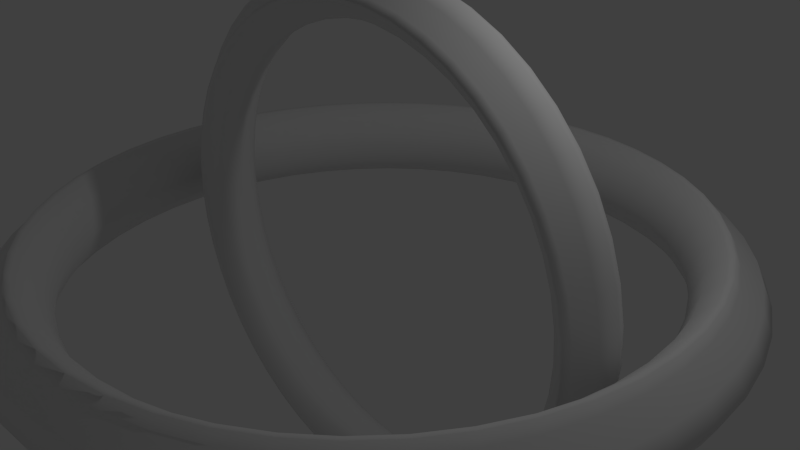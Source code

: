 # Source: ring.blend  (saved by Blender 2.76.0; exported with 4.5.12 LTS)
import bpy
from mathutils import Matrix  # noqa: F401  (used for matrix-valued properties, if any)

bpy.ops.wm.read_factory_settings(use_empty=True)
scene = bpy.context.scene
scene.name = 'Scene'

# ---- collections
col_collection_1 = bpy.data.collections.new('Collection 1'); scene.collection.children.link(col_collection_1)

# ---- materials (node trees are filled in below, after node groups)
mat_material_002 = bpy.data.materials.new('Material.002')
mat_material_002.alpha_threshold = 0.0
mat_material_002.use_transparent_shadow = False
mat_material_002.roughness = 0.5
mat_material_002.specular_intensity = 0.2579

# ---- material node trees

# ---- world
world_world = bpy.data.worlds.new('World'); scene.world = world_world
world_world.color = (0.05088, 0.05088, 0.05088)
world_world.use_sun_shadow = False
world_world.sun_shadow_jitter_overblur = 0.0
world_world.cycles.sampling_method = 'MANUAL'
world_world.cycles.sample_map_resolution = 256

# ---- cameras
cam_camera = bpy.data.cameras.new('Camera')
cam_camera.clip_end = 100.0
cam_camera.lens = 35.0
cam_camera.sensor_width = 32.0
cam_camera.sensor_height = 18.0
cam_camera.ortho_scale = 7.314
cam_camera.dof.focus_distance = 0.0
cam_camera.dof.aperture_fstop = 128.0

# ---- lights
light_lamp = bpy.data.lights.new('Lamp', 'POINT')
light_lamp.transmission_factor = 0.0
light_lamp.cutoff_distance = 30.0
light_lamp.energy = 100.0
light_lamp.shadow_buffer_clip_start = 1.001
light_lamp.shadow_soft_size = 0.1
light_lamp.shadow_maximum_resolution = 0.006
light_lamp.use_absolute_resolution = True
light_lamp.cycles.use_multiple_importance_sampling = False

# ---- meshes
me_torus_001 = bpy.data.meshes.new('Torus.001')
me_torus_001.from_pydata([(1.25, 0.0, 0.0), (1.217, 0.0, 0.125), (1.144, -2.642e-10, 0.2202), (1.125, -1.942e-09, 0.2813), (1.105, -4.073e-09, 0.2733), (1.046, -5.204e-09, 0.1669), (1.011, -5.401e-09, 3.062e-17), (1.046, -5.204e-09, -0.1669), (1.105, -4.073e-09, -0.2733), (1.125, -1.942e-09, -0.2813), (1.144, -2.642e-10, -0.2202), (1.217, 0.0, -0.125), (1.239, 0.1632, 0.0), (1.206, 0.1588, 0.125), (1.134, 0.1493, 0.2202), (1.116, 0.1469, 0.2813), (1.095, 0.1442, 0.2733), (1.037, 0.1366, 0.1669), (1.002, 0.132, 3.062e-17), (1.037, 0.1366, -0.1669), (1.095, 0.1442, -0.2733), (1.116, 0.1469, -0.2813), (1.134, 0.1493, -0.2202), (1.206, 0.1588, -0.125), (1.207, 0.3235, 0.0), (1.175, 0.3149, 0.125), (1.105, 0.2961, 0.2202), (1.087, 0.2912, 0.2813), (1.067, 0.2859, 0.2733), (1.011, 0.2708, 0.1669), (0.9765, 0.2617, 3.062e-17), (1.011, 0.2708, -0.1669), (1.067, 0.2859, -0.2733), (1.087, 0.2912, -0.2813), (1.105, 0.2961, -0.2202), (1.175, 0.3149, -0.125), (1.155, 0.4784, 0.0), (1.124, 0.4655, 0.125), (1.057, 0.4378, 0.2202), (1.039, 0.4306, 0.2813), (1.021, 0.4227, 0.2733), (0.9665, 0.4003, 0.1669), (0.934, 0.3869, 3.062e-17), (0.9665, 0.4003, -0.1669), (1.021, 0.4227, -0.2733), (1.039, 0.4306, -0.2813), (1.057, 0.4378, -0.2202), (1.124, 0.4655, -0.125), (1.083, 0.625, 0.0), (1.054, 0.6083, 0.125), (0.9909, 0.5721, 0.2202), (0.9744, 0.5626, 0.2813), (0.9566, 0.5523, 0.2733), (0.906, 0.5231, 0.1669), (0.8755, 0.5055, 3.062e-17), (0.906, 0.5231, -0.1669), (0.9566, 0.5523, -0.2733), (0.9744, 0.5626, -0.2813), (0.9909, 0.5721, -0.2202), (1.054, 0.6083, -0.125), (0.9917, 0.761, 0.0), (0.9651, 0.7406, 0.125), (0.9077, 0.6965, 0.2202), (0.8926, 0.6849, 0.2813), (0.8763, 0.6724, 0.2733), (0.83, 0.6369, 0.1669), (0.8021, 0.6154, 3.062e-17), (0.83, 0.6369, -0.1669), (0.8763, 0.6724, -0.2733), (0.8926, 0.6849, -0.2813), (0.9077, 0.6965, -0.2202), (0.9651, 0.7406, -0.125), (0.8839, 0.8839, 0.0), (0.8602, 0.8602, 0.125), (0.809, 0.809, 0.2202), (0.7956, 0.7956, 0.2813), (0.7811, 0.7811, 0.2733), (0.7397, 0.7397, 0.1669), (0.7149, 0.7149, 3.062e-17), (0.7397, 0.7397, -0.1669), (0.7811, 0.7811, -0.2733), (0.7956, 0.7956, -0.2813), (0.809, 0.809, -0.2202), (0.8602, 0.8602, -0.125), (0.761, 0.9917, 0.0), (0.7406, 0.9651, 0.125), (0.6965, 0.9077, 0.2202), (0.6849, 0.8926, 0.2813), (0.6724, 0.8763, 0.2733), (0.6369, 0.83, 0.1669), (0.6154, 0.8021, 3.062e-17), (0.6369, 0.83, -0.1669), (0.6724, 0.8763, -0.2733), (0.6849, 0.8926, -0.2813), (0.6965, 0.9077, -0.2202), (0.7406, 0.9651, -0.125), (0.625, 1.083, 0.0), (0.6083, 1.054, 0.125), (0.5721, 0.9909, 0.2202), (0.5626, 0.9744, 0.2813), (0.5523, 0.9566, 0.2733), (0.5231, 0.906, 0.1669), (0.5055, 0.8755, 3.062e-17), (0.5231, 0.906, -0.1669), (0.5523, 0.9566, -0.2733), (0.5626, 0.9744, -0.2813), (0.5721, 0.9909, -0.2202), (0.6083, 1.054, -0.125), (0.4784, 1.155, 0.0), (0.4655, 1.124, 0.125), (0.4378, 1.057, 0.2202), (0.4306, 1.039, 0.2813), (0.4227, 1.021, 0.2733), (0.4003, 0.9665, 0.1669), (0.3869, 0.934, 3.062e-17), (0.4003, 0.9665, -0.1669), (0.4227, 1.021, -0.2733), (0.4306, 1.039, -0.2813), (0.4378, 1.057, -0.2202), (0.4655, 1.124, -0.125), (0.3235, 1.207, 0.0), (0.3149, 1.175, 0.125), (0.2961, 1.105, 0.2202), (0.2912, 1.087, 0.2813), (0.2859, 1.067, 0.2733), (0.2708, 1.011, 0.1669), (0.2617, 0.9765, 3.062e-17), (0.2708, 1.011, -0.1669), (0.2859, 1.067, -0.2733), (0.2912, 1.087, -0.2813), (0.2961, 1.105, -0.2202), (0.3149, 1.175, -0.125), (0.1632, 1.239, 0.0), (0.1588, 1.206, 0.125), (0.1493, 1.134, 0.2202), (0.1469, 1.116, 0.2813), (0.1442, 1.095, 0.2733), (0.1366, 1.037, 0.1669), (0.132, 1.002, 3.062e-17), (0.1366, 1.037, -0.1669), (0.1442, 1.095, -0.2733), (0.1469, 1.116, -0.2813), (0.1493, 1.134, -0.2202), (0.1588, 1.206, -0.125), (5.96e-08, 1.25, 0.0), (1.192e-07, 1.217, 0.125), (1.22e-07, 1.144, 0.2202), (1.065e-07, 1.125, 0.2813), (1.252e-07, 1.105, 0.2733), (9.541e-08, 1.046, 0.1669), (1.369e-07, 1.011, 3.062e-17), (9.541e-08, 1.046, -0.1669), (1.252e-07, 1.105, -0.2733), (1.065e-07, 1.125, -0.2813), (1.22e-07, 1.144, -0.2202), (1.192e-07, 1.217, -0.125), (-0.1632, 1.239, 0.0), (-0.1588, 1.206, 0.125), (-0.1493, 1.134, 0.2202), (-0.1469, 1.116, 0.2813), (-0.1442, 1.095, 0.2733), (-0.1366, 1.037, 0.1669), (-0.132, 1.002, 3.062e-17), (-0.1366, 1.037, -0.1669), (-0.1442, 1.095, -0.2733), (-0.1469, 1.116, -0.2813), (-0.1493, 1.134, -0.2202), (-0.1588, 1.206, -0.125), (-0.3235, 1.207, 0.0), (-0.3149, 1.175, 0.125), (-0.2961, 1.105, 0.2202), (-0.2912, 1.087, 0.2813), (-0.2859, 1.067, 0.2733), (-0.2708, 1.011, 0.1669), (-0.2617, 0.9765, 3.062e-17), (-0.2708, 1.011, -0.1669), (-0.2859, 1.067, -0.2733), (-0.2912, 1.087, -0.2813), (-0.2961, 1.105, -0.2202), (-0.3149, 1.175, -0.125), (-0.4784, 1.155, 0.0), (-0.4655, 1.124, 0.125), (-0.4378, 1.057, 0.2202), (-0.4306, 1.039, 0.2813), (-0.4227, 1.021, 0.2733), (-0.4003, 0.9665, 0.1669), (-0.3869, 0.934, 3.062e-17), (-0.4003, 0.9665, -0.1669), (-0.4227, 1.021, -0.2733), (-0.4306, 1.039, -0.2813), (-0.4378, 1.057, -0.2202), (-0.4655, 1.124, -0.125), (-0.625, 1.083, 0.0), (-0.6083, 1.054, 0.125), (-0.5721, 0.9909, 0.2202), (-0.5626, 0.9744, 0.2813), (-0.5523, 0.9566, 0.2733), (-0.5231, 0.906, 0.1669), (-0.5055, 0.8755, 3.062e-17), (-0.5231, 0.906, -0.1669), (-0.5523, 0.9566, -0.2733), (-0.5626, 0.9744, -0.2813), (-0.5721, 0.9909, -0.2202), (-0.6083, 1.054, -0.125), (-0.761, 0.9917, 0.0), (-0.7406, 0.9651, 0.125), (-0.6965, 0.9077, 0.2202), (-0.6849, 0.8926, 0.2813), (-0.6724, 0.8763, 0.2733), (-0.6369, 0.83, 0.1669), (-0.6154, 0.8021, 3.062e-17), (-0.6369, 0.83, -0.1669), (-0.6724, 0.8763, -0.2733), (-0.6849, 0.8926, -0.2813), (-0.6965, 0.9077, -0.2202), (-0.7406, 0.9651, -0.125), (-0.8839, 0.8839, 0.0), (-0.8602, 0.8602, 0.125), (-0.809, 0.809, 0.2202), (-0.7956, 0.7956, 0.2813), (-0.7811, 0.7811, 0.2733), (-0.7397, 0.7397, 0.1669), (-0.7149, 0.7149, 3.062e-17), (-0.7397, 0.7397, -0.1669), (-0.7811, 0.7811, -0.2733), (-0.7956, 0.7956, -0.2813), (-0.809, 0.809, -0.2202), (-0.8602, 0.8602, -0.125), (-0.9917, 0.761, 0.0), (-0.9651, 0.7406, 0.125), (-0.9077, 0.6965, 0.2202), (-0.8926, 0.6849, 0.2813), (-0.8763, 0.6724, 0.2733), (-0.83, 0.6369, 0.1669), (-0.8021, 0.6154, 3.062e-17), (-0.83, 0.6369, -0.1669), (-0.8763, 0.6724, -0.2733), (-0.8926, 0.6849, -0.2813), (-0.9077, 0.6965, -0.2202), (-0.9651, 0.7406, -0.125), (-1.083, 0.625, 0.0), (-1.054, 0.6083, 0.125), (-0.9909, 0.5721, 0.2202), (-0.9744, 0.5626, 0.2813), (-0.9566, 0.5523, 0.2733), (-0.906, 0.5231, 0.1669), (-0.8755, 0.5055, 3.062e-17), (-0.906, 0.5231, -0.1669), (-0.9566, 0.5523, -0.2733), (-0.9744, 0.5626, -0.2813), (-0.9909, 0.5721, -0.2202), (-1.054, 0.6083, -0.125), (-1.155, 0.4784, 0.0), (-1.124, 0.4655, 0.125), (-1.057, 0.4378, 0.2202), (-1.039, 0.4306, 0.2813), (-1.021, 0.4227, 0.2733), (-0.9665, 0.4003, 0.1669), (-0.934, 0.3869, 3.062e-17), (-0.9665, 0.4003, -0.1669), (-1.021, 0.4227, -0.2733), (-1.039, 0.4306, -0.2813), (-1.057, 0.4378, -0.2202), (-1.124, 0.4655, -0.125), (-1.207, 0.3235, 0.0), (-1.175, 0.3149, 0.125), (-1.105, 0.2961, 0.2202), (-1.087, 0.2912, 0.2813), (-1.067, 0.2859, 0.2733), (-1.011, 0.2708, 0.1669), (-0.9765, 0.2617, 3.062e-17), (-1.011, 0.2708, -0.1669), (-1.067, 0.2859, -0.2733), (-1.087, 0.2912, -0.2813), (-1.105, 0.2961, -0.2202), (-1.175, 0.3149, -0.125), (-1.239, 0.1632, 0.0), (-1.206, 0.1588, 0.125), (-1.134, 0.1493, 0.2202), (-1.116, 0.1469, 0.2813), (-1.095, 0.1442, 0.2733), (-1.037, 0.1366, 0.1669), (-1.002, 0.132, 3.062e-17), (-1.037, 0.1366, -0.1669), (-1.095, 0.1442, -0.2733), (-1.116, 0.1469, -0.2813), (-1.134, 0.1493, -0.2202), (-1.206, 0.1588, -0.125), (-1.25, 1.093e-07, 0.0), (-1.217, 1.064e-07, 0.125), (-1.144, 9.976e-08, 0.2202), (-1.125, 9.642e-08, 0.2813), (-1.105, 9.249e-08, 0.2733), (-1.046, 8.625e-08, 0.1669), (-1.011, 8.298e-08, 3.062e-17), (-1.046, 8.625e-08, -0.1669), (-1.105, 9.249e-08, -0.2733), (-1.125, 9.642e-08, -0.2813), (-1.144, 9.976e-08, -0.2202), (-1.217, 1.064e-07, -0.125), (-1.239, -0.1632, 0.0), (-1.206, -0.1588, 0.125), (-1.134, -0.1493, 0.2202), (-1.116, -0.1469, 0.2813), (-1.095, -0.1442, 0.2733), (-1.037, -0.1366, 0.1669), (-1.002, -0.132, 3.062e-17), (-1.037, -0.1366, -0.1669), (-1.095, -0.1442, -0.2733), (-1.116, -0.1469, -0.2813), (-1.134, -0.1493, -0.2202), (-1.206, -0.1588, -0.125), (-1.207, -0.3235, 0.0), (-1.175, -0.3149, 0.125), (-1.105, -0.2961, 0.2202), (-1.087, -0.2912, 0.2813), (-1.067, -0.2859, 0.2733), (-1.011, -0.2708, 0.1669), (-0.9765, -0.2617, 3.062e-17), (-1.011, -0.2708, -0.1669), (-1.067, -0.2859, -0.2733), (-1.087, -0.2912, -0.2813), (-1.105, -0.2961, -0.2202), (-1.175, -0.3149, -0.125), (-1.155, -0.4784, 0.0), (-1.124, -0.4655, 0.125), (-1.057, -0.4378, 0.2202), (-1.039, -0.4306, 0.2813), (-1.021, -0.4227, 0.2733), (-0.9665, -0.4003, 0.1669), (-0.934, -0.3869, 3.062e-17), (-0.9665, -0.4003, -0.1669), (-1.021, -0.4227, -0.2733), (-1.039, -0.4306, -0.2813), (-1.057, -0.4378, -0.2202), (-1.124, -0.4655, -0.125), (-1.083, -0.625, 0.0), (-1.054, -0.6083, 0.125), (-0.9909, -0.5721, 0.2202), (-0.9744, -0.5626, 0.2813), (-0.9566, -0.5523, 0.2733), (-0.906, -0.5231, 0.1669), (-0.8755, -0.5055, 3.062e-17), (-0.906, -0.5231, -0.1669), (-0.9566, -0.5523, -0.2733), (-0.9744, -0.5626, -0.2813), (-0.9909, -0.5721, -0.2202), (-1.054, -0.6083, -0.125), (-0.9917, -0.761, 0.0), (-0.9651, -0.7406, 0.125), (-0.9077, -0.6965, 0.2202), (-0.8926, -0.6849, 0.2813), (-0.8763, -0.6724, 0.2733), (-0.83, -0.6369, 0.1669), (-0.8021, -0.6154, 3.062e-17), (-0.83, -0.6369, -0.1669), (-0.8763, -0.6724, -0.2733), (-0.8926, -0.6849, -0.2813), (-0.9077, -0.6965, -0.2202), (-0.9651, -0.7406, -0.125), (-0.8839, -0.8839, 0.0), (-0.8602, -0.8602, 0.125), (-0.809, -0.809, 0.2202), (-0.7956, -0.7956, 0.2813), (-0.7811, -0.7811, 0.2733), (-0.7397, -0.7397, 0.1669), (-0.7149, -0.7149, 3.062e-17), (-0.7397, -0.7397, -0.1669), (-0.7811, -0.7811, -0.2733), (-0.7956, -0.7956, -0.2813), (-0.809, -0.809, -0.2202), (-0.8602, -0.8602, -0.125), (-0.761, -0.9917, 0.0), (-0.7406, -0.9651, 0.125), (-0.6965, -0.9077, 0.2202), (-0.6849, -0.8926, 0.2813), (-0.6724, -0.8763, 0.2733), (-0.6369, -0.83, 0.1669), (-0.6154, -0.8021, 3.062e-17), (-0.6369, -0.83, -0.1669), (-0.6724, -0.8763, -0.2733), (-0.6849, -0.8926, -0.2813), (-0.6965, -0.9077, -0.2202), (-0.7406, -0.9651, -0.125), (-0.625, -1.083, 0.0), (-0.6083, -1.054, 0.125), (-0.5721, -0.9909, 0.2202), (-0.5626, -0.9744, 0.2813), (-0.5523, -0.9566, 0.2733), (-0.5231, -0.906, 0.1669), (-0.5055, -0.8755, 3.062e-17), (-0.5231, -0.906, -0.1669), (-0.5523, -0.9566, -0.2733), (-0.5626, -0.9744, -0.2813), (-0.5721, -0.9909, -0.2202), (-0.6083, -1.054, -0.125), (-0.4784, -1.155, 0.0), (-0.4655, -1.124, 0.125), (-0.4378, -1.057, 0.2202), (-0.4306, -1.039, 0.2813), (-0.4227, -1.021, 0.2733), (-0.4003, -0.9665, 0.1669), (-0.3869, -0.934, 3.062e-17), (-0.4003, -0.9665, -0.1669), (-0.4227, -1.021, -0.2733), (-0.4306, -1.039, -0.2813), (-0.4378, -1.057, -0.2202), (-0.4655, -1.124, -0.125), (-0.3235, -1.207, 0.0), (-0.3149, -1.175, 0.125), (-0.2961, -1.105, 0.2202), (-0.2912, -1.087, 0.2813), (-0.2859, -1.067, 0.2733), (-0.2708, -1.011, 0.1669), (-0.2617, -0.9765, 3.062e-17), (-0.2708, -1.011, -0.1669), (-0.2859, -1.067, -0.2733), (-0.2912, -1.087, -0.2813), (-0.2961, -1.105, -0.2202), (-0.3149, -1.175, -0.125), (-0.1632, -1.239, 0.0), (-0.1588, -1.206, 0.125), (-0.1493, -1.134, 0.2202), (-0.1469, -1.116, 0.2813), (-0.1442, -1.095, 0.2733), (-0.1366, -1.037, 0.1669), (-0.132, -1.002, 3.062e-17), (-0.1366, -1.037, -0.1669), (-0.1442, -1.095, -0.2733), (-0.1469, -1.116, -0.2813), (-0.1493, -1.134, -0.2202), (-0.1588, -1.206, -0.125), (5.96e-08, -1.25, 0.0), (1.192e-07, -1.217, 0.125), (1.22e-07, -1.144, 0.2202), (1.065e-07, -1.125, 0.2813), (1.252e-07, -1.105, 0.2733), (9.541e-08, -1.046, 0.1669), (1.369e-07, -1.011, 3.062e-17), (9.541e-08, -1.046, -0.1669), (1.252e-07, -1.105, -0.2733), (1.065e-07, -1.125, -0.2813), (1.22e-07, -1.144, -0.2202), (1.192e-07, -1.217, -0.125), (0.1632, -1.239, 0.0), (0.1588, -1.206, 0.125), (0.1493, -1.134, 0.2202), (0.1469, -1.116, 0.2813), (0.1442, -1.095, 0.2733), (0.1366, -1.037, 0.1669), (0.132, -1.002, 3.062e-17), (0.1366, -1.037, -0.1669), (0.1442, -1.095, -0.2733), (0.1469, -1.116, -0.2813), (0.1493, -1.134, -0.2202), (0.1588, -1.206, -0.125), (0.3235, -1.207, 0.0), (0.3149, -1.175, 0.125), (0.2961, -1.105, 0.2202), (0.2912, -1.087, 0.2813), (0.2859, -1.067, 0.2733), (0.2708, -1.011, 0.1669), (0.2617, -0.9765, 3.062e-17), (0.2708, -1.011, -0.1669), (0.2859, -1.067, -0.2733), (0.2912, -1.087, -0.2813), (0.2961, -1.105, -0.2202), (0.3149, -1.175, -0.125), (0.4784, -1.155, 0.0), (0.4655, -1.124, 0.125), (0.4378, -1.057, 0.2202), (0.4306, -1.039, 0.2813), (0.4227, -1.021, 0.2733), (0.4003, -0.9665, 0.1669), (0.3869, -0.934, 3.062e-17), (0.4003, -0.9665, -0.1669), (0.4227, -1.021, -0.2733), (0.4306, -1.039, -0.2813), (0.4378, -1.057, -0.2202), (0.4655, -1.124, -0.125), (0.625, -1.083, 0.0), (0.6083, -1.054, 0.125), (0.5721, -0.9909, 0.2202), (0.5626, -0.9744, 0.2813), (0.5523, -0.9566, 0.2733), (0.5231, -0.906, 0.1669), (0.5055, -0.8755, 3.062e-17), (0.5231, -0.906, -0.1669), (0.5523, -0.9566, -0.2733), (0.5626, -0.9744, -0.2813), (0.5721, -0.9909, -0.2202), (0.6083, -1.054, -0.125), (0.761, -0.9917, 0.0), (0.7406, -0.9651, 0.125), (0.6965, -0.9077, 0.2202), (0.6849, -0.8926, 0.2813), (0.6724, -0.8763, 0.2733), (0.6369, -0.83, 0.1669), (0.6154, -0.8021, 3.062e-17), (0.6369, -0.83, -0.1669), (0.6724, -0.8763, -0.2733), (0.6849, -0.8926, -0.2813), (0.6965, -0.9077, -0.2202), (0.7406, -0.9651, -0.125), (0.8839, -0.8839, 0.0), (0.8602, -0.8602, 0.125), (0.809, -0.809, 0.2202), (0.7956, -0.7956, 0.2813), (0.7811, -0.7811, 0.2733), (0.7397, -0.7397, 0.1669), (0.7149, -0.7149, 3.062e-17), (0.7397, -0.7397, -0.1669), (0.7811, -0.7811, -0.2733), (0.7956, -0.7956, -0.2813), (0.809, -0.809, -0.2202), (0.8602, -0.8602, -0.125), (0.9917, -0.761, 0.0), (0.9651, -0.7406, 0.125), (0.9077, -0.6965, 0.2202), (0.8926, -0.6849, 0.2813), (0.8763, -0.6724, 0.2733), (0.83, -0.6369, 0.1669), (0.8021, -0.6154, 3.062e-17), (0.83, -0.6369, -0.1669), (0.8763, -0.6724, -0.2733), (0.8926, -0.6849, -0.2813), (0.9077, -0.6965, -0.2202), (0.9651, -0.7406, -0.125), (1.083, -0.625, 0.0), (1.054, -0.6083, 0.125), (0.9909, -0.5721, 0.2202), (0.9744, -0.5626, 0.2813), (0.9566, -0.5523, 0.2733), (0.906, -0.5231, 0.1669), (0.8755, -0.5055, 3.062e-17), (0.906, -0.5231, -0.1669), (0.9566, -0.5523, -0.2733), (0.9744, -0.5626, -0.2813), (0.9909, -0.5721, -0.2202), (1.054, -0.6083, -0.125), (1.155, -0.4784, 0.0), (1.124, -0.4655, 0.125), (1.057, -0.4378, 0.2202), (1.039, -0.4306, 0.2813), (1.021, -0.4227, 0.2733), (0.9665, -0.4003, 0.1669), (0.934, -0.3869, 3.062e-17), (0.9665, -0.4003, -0.1669), (1.021, -0.4227, -0.2733), (1.039, -0.4306, -0.2813), (1.057, -0.4378, -0.2202), (1.124, -0.4655, -0.125), (1.207, -0.3235, 0.0), (1.175, -0.3149, 0.125), (1.105, -0.2961, 0.2202), (1.087, -0.2912, 0.2813), (1.067, -0.2859, 0.2733), (1.011, -0.2708, 0.1669), (0.9765, -0.2617, 3.062e-17), (1.011, -0.2708, -0.1669), (1.067, -0.2859, -0.2733), (1.087, -0.2912, -0.2813), (1.105, -0.2961, -0.2202), (1.175, -0.3149, -0.125), (1.239, -0.1632, 0.0), (1.206, -0.1588, 0.125), (1.134, -0.1493, 0.2202), (1.116, -0.1469, 0.2813), (1.095, -0.1442, 0.2733), (1.037, -0.1366, 0.1669), (1.002, -0.132, 3.062e-17), (1.037, -0.1366, -0.1669), (1.095, -0.1442, -0.2733), (1.116, -0.1469, -0.2813), (1.134, -0.1493, -0.2202), (1.206, -0.1588, -0.125)], [], [(0, 12, 13, 1), (1, 13, 14, 2), (2, 14, 15, 3), (3, 15, 16, 4), (4, 16, 17, 5), (5, 17, 18, 6), (6, 18, 19, 7), (7, 19, 20, 8), (8, 20, 21, 9), (9, 21, 22, 10), (10, 22, 23, 11), (0, 11, 23, 12), (12, 24, 25, 13), (13, 25, 26, 14), (14, 26, 27, 15), (15, 27, 28, 16), (16, 28, 29, 17), (17, 29, 30, 18), (18, 30, 31, 19), (19, 31, 32, 20), (20, 32, 33, 21), (21, 33, 34, 22), (22, 34, 35, 23), (23, 35, 24, 12), (24, 36, 37, 25), (25, 37, 38, 26), (26, 38, 39, 27), (27, 39, 40, 28), (28, 40, 41, 29), (29, 41, 42, 30), (30, 42, 43, 31), (31, 43, 44, 32), (32, 44, 45, 33), (33, 45, 46, 34), (34, 46, 47, 35), (35, 47, 36, 24), (36, 48, 49, 37), (37, 49, 50, 38), (38, 50, 51, 39), (39, 51, 52, 40), (40, 52, 53, 41), (41, 53, 54, 42), (42, 54, 55, 43), (43, 55, 56, 44), (44, 56, 57, 45), (45, 57, 58, 46), (46, 58, 59, 47), (47, 59, 48, 36), (48, 60, 61, 49), (49, 61, 62, 50), (50, 62, 63, 51), (51, 63, 64, 52), (52, 64, 65, 53), (53, 65, 66, 54), (54, 66, 67, 55), (55, 67, 68, 56), (56, 68, 69, 57), (57, 69, 70, 58), (58, 70, 71, 59), (59, 71, 60, 48), (60, 72, 73, 61), (61, 73, 74, 62), (62, 74, 75, 63), (63, 75, 76, 64), (64, 76, 77, 65), (65, 77, 78, 66), (66, 78, 79, 67), (67, 79, 80, 68), (68, 80, 81, 69), (69, 81, 82, 70), (70, 82, 83, 71), (71, 83, 72, 60), (72, 84, 85, 73), (73, 85, 86, 74), (74, 86, 87, 75), (75, 87, 88, 76), (76, 88, 89, 77), (77, 89, 90, 78), (78, 90, 91, 79), (79, 91, 92, 80), (80, 92, 93, 81), (81, 93, 94, 82), (82, 94, 95, 83), (83, 95, 84, 72), (84, 96, 97, 85), (85, 97, 98, 86), (86, 98, 99, 87), (87, 99, 100, 88), (88, 100, 101, 89), (89, 101, 102, 90), (90, 102, 103, 91), (91, 103, 104, 92), (92, 104, 105, 93), (93, 105, 106, 94), (94, 106, 107, 95), (95, 107, 96, 84), (96, 108, 109, 97), (97, 109, 110, 98), (98, 110, 111, 99), (99, 111, 112, 100), (100, 112, 113, 101), (101, 113, 114, 102), (102, 114, 115, 103), (103, 115, 116, 104), (104, 116, 117, 105), (105, 117, 118, 106), (106, 118, 119, 107), (107, 119, 108, 96), (108, 120, 121, 109), (109, 121, 122, 110), (110, 122, 123, 111), (111, 123, 124, 112), (112, 124, 125, 113), (113, 125, 126, 114), (114, 126, 127, 115), (115, 127, 128, 116), (116, 128, 129, 117), (117, 129, 130, 118), (118, 130, 131, 119), (119, 131, 120, 108), (120, 132, 133, 121), (121, 133, 134, 122), (122, 134, 135, 123), (123, 135, 136, 124), (124, 136, 137, 125), (125, 137, 138, 126), (126, 138, 139, 127), (127, 139, 140, 128), (128, 140, 141, 129), (129, 141, 142, 130), (130, 142, 143, 131), (131, 143, 132, 120), (132, 144, 145, 133), (133, 145, 146, 134), (134, 146, 147, 135), (135, 147, 148, 136), (136, 148, 149, 137), (137, 149, 150, 138), (138, 150, 151, 139), (139, 151, 152, 140), (140, 152, 153, 141), (141, 153, 154, 142), (142, 154, 155, 143), (143, 155, 144, 132), (144, 156, 157, 145), (145, 157, 158, 146), (146, 158, 159, 147), (147, 159, 160, 148), (148, 160, 161, 149), (149, 161, 162, 150), (150, 162, 163, 151), (151, 163, 164, 152), (152, 164, 165, 153), (153, 165, 166, 154), (154, 166, 167, 155), (155, 167, 156, 144), (156, 168, 169, 157), (157, 169, 170, 158), (158, 170, 171, 159), (159, 171, 172, 160), (160, 172, 173, 161), (161, 173, 174, 162), (162, 174, 175, 163), (163, 175, 176, 164), (164, 176, 177, 165), (165, 177, 178, 166), (166, 178, 179, 167), (167, 179, 168, 156), (168, 180, 181, 169), (169, 181, 182, 170), (170, 182, 183, 171), (171, 183, 184, 172), (172, 184, 185, 173), (173, 185, 186, 174), (174, 186, 187, 175), (175, 187, 188, 176), (176, 188, 189, 177), (177, 189, 190, 178), (178, 190, 191, 179), (179, 191, 180, 168), (180, 192, 193, 181), (181, 193, 194, 182), (182, 194, 195, 183), (183, 195, 196, 184), (184, 196, 197, 185), (185, 197, 198, 186), (186, 198, 199, 187), (187, 199, 200, 188), (188, 200, 201, 189), (189, 201, 202, 190), (190, 202, 203, 191), (191, 203, 192, 180), (192, 204, 205, 193), (193, 205, 206, 194), (194, 206, 207, 195), (195, 207, 208, 196), (196, 208, 209, 197), (197, 209, 210, 198), (198, 210, 211, 199), (199, 211, 212, 200), (200, 212, 213, 201), (201, 213, 214, 202), (202, 214, 215, 203), (203, 215, 204, 192), (204, 216, 217, 205), (205, 217, 218, 206), (206, 218, 219, 207), (207, 219, 220, 208), (208, 220, 221, 209), (209, 221, 222, 210), (210, 222, 223, 211), (211, 223, 224, 212), (212, 224, 225, 213), (213, 225, 226, 214), (214, 226, 227, 215), (215, 227, 216, 204), (216, 228, 229, 217), (217, 229, 230, 218), (218, 230, 231, 219), (219, 231, 232, 220), (220, 232, 233, 221), (221, 233, 234, 222), (222, 234, 235, 223), (223, 235, 236, 224), (224, 236, 237, 225), (225, 237, 238, 226), (226, 238, 239, 227), (227, 239, 228, 216), (228, 240, 241, 229), (229, 241, 242, 230), (230, 242, 243, 231), (231, 243, 244, 232), (232, 244, 245, 233), (233, 245, 246, 234), (234, 246, 247, 235), (235, 247, 248, 236), (236, 248, 249, 237), (237, 249, 250, 238), (238, 250, 251, 239), (239, 251, 240, 228), (240, 252, 253, 241), (241, 253, 254, 242), (242, 254, 255, 243), (243, 255, 256, 244), (244, 256, 257, 245), (245, 257, 258, 246), (246, 258, 259, 247), (247, 259, 260, 248), (248, 260, 261, 249), (249, 261, 262, 250), (250, 262, 263, 251), (251, 263, 252, 240), (252, 264, 265, 253), (253, 265, 266, 254), (254, 266, 267, 255), (255, 267, 268, 256), (256, 268, 269, 257), (257, 269, 270, 258), (258, 270, 271, 259), (259, 271, 272, 260), (260, 272, 273, 261), (261, 273, 274, 262), (262, 274, 275, 263), (263, 275, 264, 252), (264, 276, 277, 265), (265, 277, 278, 266), (266, 278, 279, 267), (267, 279, 280, 268), (268, 280, 281, 269), (269, 281, 282, 270), (270, 282, 283, 271), (271, 283, 284, 272), (272, 284, 285, 273), (273, 285, 286, 274), (274, 286, 287, 275), (275, 287, 276, 264), (276, 288, 289, 277), (277, 289, 290, 278), (278, 290, 291, 279), (279, 291, 292, 280), (280, 292, 293, 281), (281, 293, 294, 282), (282, 294, 295, 283), (283, 295, 296, 284), (284, 296, 297, 285), (285, 297, 298, 286), (286, 298, 299, 287), (287, 299, 288, 276), (288, 300, 301, 289), (289, 301, 302, 290), (290, 302, 303, 291), (291, 303, 304, 292), (292, 304, 305, 293), (293, 305, 306, 294), (294, 306, 307, 295), (295, 307, 308, 296), (296, 308, 309, 297), (297, 309, 310, 298), (298, 310, 311, 299), (299, 311, 300, 288), (300, 312, 313, 301), (301, 313, 314, 302), (302, 314, 315, 303), (303, 315, 316, 304), (304, 316, 317, 305), (305, 317, 318, 306), (306, 318, 319, 307), (307, 319, 320, 308), (308, 320, 321, 309), (309, 321, 322, 310), (310, 322, 323, 311), (311, 323, 312, 300), (312, 324, 325, 313), (313, 325, 326, 314), (314, 326, 327, 315), (315, 327, 328, 316), (316, 328, 329, 317), (317, 329, 330, 318), (318, 330, 331, 319), (319, 331, 332, 320), (320, 332, 333, 321), (321, 333, 334, 322), (322, 334, 335, 323), (323, 335, 324, 312), (324, 336, 337, 325), (325, 337, 338, 326), (326, 338, 339, 327), (327, 339, 340, 328), (328, 340, 341, 329), (329, 341, 342, 330), (330, 342, 343, 331), (331, 343, 344, 332), (332, 344, 345, 333), (333, 345, 346, 334), (334, 346, 347, 335), (335, 347, 336, 324), (336, 348, 349, 337), (337, 349, 350, 338), (338, 350, 351, 339), (339, 351, 352, 340), (340, 352, 353, 341), (341, 353, 354, 342), (342, 354, 355, 343), (343, 355, 356, 344), (344, 356, 357, 345), (345, 357, 358, 346), (346, 358, 359, 347), (347, 359, 348, 336), (348, 360, 361, 349), (349, 361, 362, 350), (350, 362, 363, 351), (351, 363, 364, 352), (352, 364, 365, 353), (353, 365, 366, 354), (354, 366, 367, 355), (355, 367, 368, 356), (356, 368, 369, 357), (357, 369, 370, 358), (358, 370, 371, 359), (359, 371, 360, 348), (360, 372, 373, 361), (361, 373, 374, 362), (362, 374, 375, 363), (363, 375, 376, 364), (364, 376, 377, 365), (365, 377, 378, 366), (366, 378, 379, 367), (367, 379, 380, 368), (368, 380, 381, 369), (369, 381, 382, 370), (370, 382, 383, 371), (371, 383, 372, 360), (372, 384, 385, 373), (373, 385, 386, 374), (374, 386, 387, 375), (375, 387, 388, 376), (376, 388, 389, 377), (377, 389, 390, 378), (378, 390, 391, 379), (379, 391, 392, 380), (380, 392, 393, 381), (381, 393, 394, 382), (382, 394, 395, 383), (383, 395, 384, 372), (384, 396, 397, 385), (385, 397, 398, 386), (386, 398, 399, 387), (387, 399, 400, 388), (388, 400, 401, 389), (389, 401, 402, 390), (390, 402, 403, 391), (391, 403, 404, 392), (392, 404, 405, 393), (393, 405, 406, 394), (394, 406, 407, 395), (395, 407, 396, 384), (396, 408, 409, 397), (397, 409, 410, 398), (398, 410, 411, 399), (399, 411, 412, 400), (400, 412, 413, 401), (401, 413, 414, 402), (402, 414, 415, 403), (403, 415, 416, 404), (404, 416, 417, 405), (405, 417, 418, 406), (406, 418, 419, 407), (407, 419, 408, 396), (408, 420, 421, 409), (409, 421, 422, 410), (410, 422, 423, 411), (411, 423, 424, 412), (412, 424, 425, 413), (413, 425, 426, 414), (414, 426, 427, 415), (415, 427, 428, 416), (416, 428, 429, 417), (417, 429, 430, 418), (418, 430, 431, 419), (419, 431, 420, 408), (420, 432, 433, 421), (421, 433, 434, 422), (422, 434, 435, 423), (423, 435, 436, 424), (424, 436, 437, 425), (425, 437, 438, 426), (426, 438, 439, 427), (427, 439, 440, 428), (428, 440, 441, 429), (429, 441, 442, 430), (430, 442, 443, 431), (431, 443, 432, 420), (432, 444, 445, 433), (433, 445, 446, 434), (434, 446, 447, 435), (435, 447, 448, 436), (436, 448, 449, 437), (437, 449, 450, 438), (438, 450, 451, 439), (439, 451, 452, 440), (440, 452, 453, 441), (441, 453, 454, 442), (442, 454, 455, 443), (443, 455, 444, 432), (444, 456, 457, 445), (445, 457, 458, 446), (446, 458, 459, 447), (447, 459, 460, 448), (448, 460, 461, 449), (449, 461, 462, 450), (450, 462, 463, 451), (451, 463, 464, 452), (452, 464, 465, 453), (453, 465, 466, 454), (454, 466, 467, 455), (455, 467, 456, 444), (456, 468, 469, 457), (457, 469, 470, 458), (458, 470, 471, 459), (459, 471, 472, 460), (460, 472, 473, 461), (461, 473, 474, 462), (462, 474, 475, 463), (463, 475, 476, 464), (464, 476, 477, 465), (465, 477, 478, 466), (466, 478, 479, 467), (467, 479, 468, 456), (468, 480, 481, 469), (469, 481, 482, 470), (470, 482, 483, 471), (471, 483, 484, 472), (472, 484, 485, 473), (473, 485, 486, 474), (474, 486, 487, 475), (475, 487, 488, 476), (476, 488, 489, 477), (477, 489, 490, 478), (478, 490, 491, 479), (479, 491, 480, 468), (480, 492, 493, 481), (481, 493, 494, 482), (482, 494, 495, 483), (483, 495, 496, 484), (484, 496, 497, 485), (485, 497, 498, 486), (486, 498, 499, 487), (487, 499, 500, 488), (488, 500, 501, 489), (489, 501, 502, 490), (490, 502, 503, 491), (491, 503, 492, 480), (492, 504, 505, 493), (493, 505, 506, 494), (494, 506, 507, 495), (495, 507, 508, 496), (496, 508, 509, 497), (497, 509, 510, 498), (498, 510, 511, 499), (499, 511, 512, 500), (500, 512, 513, 501), (501, 513, 514, 502), (502, 514, 515, 503), (503, 515, 504, 492), (504, 516, 517, 505), (505, 517, 518, 506), (506, 518, 519, 507), (507, 519, 520, 508), (508, 520, 521, 509), (509, 521, 522, 510), (510, 522, 523, 511), (511, 523, 524, 512), (512, 524, 525, 513), (513, 525, 526, 514), (514, 526, 527, 515), (515, 527, 516, 504), (516, 528, 529, 517), (517, 529, 530, 518), (518, 530, 531, 519), (519, 531, 532, 520), (520, 532, 533, 521), (521, 533, 534, 522), (522, 534, 535, 523), (523, 535, 536, 524), (524, 536, 537, 525), (525, 537, 538, 526), (526, 538, 539, 527), (527, 539, 528, 516), (528, 540, 541, 529), (529, 541, 542, 530), (530, 542, 543, 531), (531, 543, 544, 532), (532, 544, 545, 533), (533, 545, 546, 534), (534, 546, 547, 535), (535, 547, 548, 536), (536, 548, 549, 537), (537, 549, 550, 538), (538, 550, 551, 539), (539, 551, 540, 528), (540, 552, 553, 541), (541, 553, 554, 542), (542, 554, 555, 543), (543, 555, 556, 544), (544, 556, 557, 545), (545, 557, 558, 546), (546, 558, 559, 547), (547, 559, 560, 548), (548, 560, 561, 549), (549, 561, 562, 550), (550, 562, 563, 551), (551, 563, 552, 540), (552, 564, 565, 553), (553, 565, 566, 554), (554, 566, 567, 555), (555, 567, 568, 556), (556, 568, 569, 557), (557, 569, 570, 558), (558, 570, 571, 559), (559, 571, 572, 560), (560, 572, 573, 561), (561, 573, 574, 562), (562, 574, 575, 563), (563, 575, 564, 552), (564, 0, 1, 565), (565, 1, 2, 566), (566, 2, 3, 567), (567, 3, 4, 568), (568, 4, 5, 569), (569, 5, 6, 570), (570, 6, 7, 571), (571, 7, 8, 572), (572, 8, 9, 573), (573, 9, 10, 574), (574, 10, 11, 575), (575, 11, 0, 564)])
me_torus_001.polygons.foreach_set('use_smooth', [True] * 576)
me_torus_001.materials.append(mat_material_002)
me_torus_001.use_remesh_preserve_volume = False
me_torus_001.use_remesh_preserve_attributes = False
me_torus_001.use_mirror_vertex_groups = False
me_torus_001.update()
me_torus = bpy.data.meshes.new('Torus')
me_torus.from_pydata([(1.25, 0.0, 0.0), (1.217, 0.0, 0.125), (1.144, -2.642e-10, 0.2202), (1.125, -1.942e-09, 0.2813), (1.105, -4.073e-09, 0.2733), (1.046, -5.204e-09, 0.1669), (1.011, -5.401e-09, 3.062e-17), (1.046, -5.204e-09, -0.1669), (1.105, -4.073e-09, -0.2733), (1.125, -1.942e-09, -0.2813), (1.144, -2.642e-10, -0.2202), (1.217, 0.0, -0.125), (1.239, 0.1632, 0.0), (1.206, 0.1588, 0.125), (1.134, 0.1493, 0.2202), (1.116, 0.1469, 0.2813), (1.095, 0.1442, 0.2733), (1.037, 0.1366, 0.1669), (1.002, 0.132, 3.062e-17), (1.037, 0.1366, -0.1669), (1.095, 0.1442, -0.2733), (1.116, 0.1469, -0.2813), (1.134, 0.1493, -0.2202), (1.206, 0.1588, -0.125), (1.207, 0.3235, 0.0), (1.175, 0.3149, 0.125), (1.105, 0.2961, 0.2202), (1.087, 0.2912, 0.2813), (1.067, 0.2859, 0.2733), (1.011, 0.2708, 0.1669), (0.9765, 0.2617, 3.062e-17), (1.011, 0.2708, -0.1669), (1.067, 0.2859, -0.2733), (1.087, 0.2912, -0.2813), (1.105, 0.2961, -0.2202), (1.175, 0.3149, -0.125), (1.155, 0.4784, 0.0), (1.124, 0.4655, 0.125), (1.057, 0.4378, 0.2202), (1.039, 0.4306, 0.2813), (1.021, 0.4227, 0.2733), (0.9665, 0.4003, 0.1669), (0.934, 0.3869, 3.062e-17), (0.9665, 0.4003, -0.1669), (1.021, 0.4227, -0.2733), (1.039, 0.4306, -0.2813), (1.057, 0.4378, -0.2202), (1.124, 0.4655, -0.125), (1.083, 0.625, 0.0), (1.054, 0.6083, 0.125), (0.9909, 0.5721, 0.2202), (0.9744, 0.5626, 0.2813), (0.9566, 0.5523, 0.2733), (0.906, 0.5231, 0.1669), (0.8755, 0.5055, 3.062e-17), (0.906, 0.5231, -0.1669), (0.9566, 0.5523, -0.2733), (0.9744, 0.5626, -0.2813), (0.9909, 0.5721, -0.2202), (1.054, 0.6083, -0.125), (0.9917, 0.761, 0.0), (0.9651, 0.7406, 0.125), (0.9077, 0.6965, 0.2202), (0.8926, 0.6849, 0.2813), (0.8763, 0.6724, 0.2733), (0.83, 0.6369, 0.1669), (0.8021, 0.6154, 3.062e-17), (0.83, 0.6369, -0.1669), (0.8763, 0.6724, -0.2733), (0.8926, 0.6849, -0.2813), (0.9077, 0.6965, -0.2202), (0.9651, 0.7406, -0.125), (0.8839, 0.8839, 0.0), (0.8602, 0.8602, 0.125), (0.809, 0.809, 0.2202), (0.7956, 0.7956, 0.2813), (0.7811, 0.7811, 0.2733), (0.7397, 0.7397, 0.1669), (0.7149, 0.7149, 3.062e-17), (0.7397, 0.7397, -0.1669), (0.7811, 0.7811, -0.2733), (0.7956, 0.7956, -0.2813), (0.809, 0.809, -0.2202), (0.8602, 0.8602, -0.125), (0.761, 0.9917, 0.0), (0.7406, 0.9651, 0.125), (0.6965, 0.9077, 0.2202), (0.6849, 0.8926, 0.2813), (0.6724, 0.8763, 0.2733), (0.6369, 0.83, 0.1669), (0.6154, 0.8021, 3.062e-17), (0.6369, 0.83, -0.1669), (0.6724, 0.8763, -0.2733), (0.6849, 0.8926, -0.2813), (0.6965, 0.9077, -0.2202), (0.7406, 0.9651, -0.125), (0.625, 1.083, 0.0), (0.6083, 1.054, 0.125), (0.5721, 0.9909, 0.2202), (0.5626, 0.9744, 0.2813), (0.5523, 0.9566, 0.2733), (0.5231, 0.906, 0.1669), (0.5055, 0.8755, 3.062e-17), (0.5231, 0.906, -0.1669), (0.5523, 0.9566, -0.2733), (0.5626, 0.9744, -0.2813), (0.5721, 0.9909, -0.2202), (0.6083, 1.054, -0.125), (0.4784, 1.155, 0.0), (0.4655, 1.124, 0.125), (0.4378, 1.057, 0.2202), (0.4306, 1.039, 0.2813), (0.4227, 1.021, 0.2733), (0.4003, 0.9665, 0.1669), (0.3869, 0.934, 3.062e-17), (0.4003, 0.9665, -0.1669), (0.4227, 1.021, -0.2733), (0.4306, 1.039, -0.2813), (0.4378, 1.057, -0.2202), (0.4655, 1.124, -0.125), (0.3235, 1.207, 0.0), (0.3149, 1.175, 0.125), (0.2961, 1.105, 0.2202), (0.2912, 1.087, 0.2813), (0.2859, 1.067, 0.2733), (0.2708, 1.011, 0.1669), (0.2617, 0.9765, 3.062e-17), (0.2708, 1.011, -0.1669), (0.2859, 1.067, -0.2733), (0.2912, 1.087, -0.2813), (0.2961, 1.105, -0.2202), (0.3149, 1.175, -0.125), (0.1632, 1.239, 0.0), (0.1588, 1.206, 0.125), (0.1493, 1.134, 0.2202), (0.1469, 1.116, 0.2813), (0.1442, 1.095, 0.2733), (0.1366, 1.037, 0.1669), (0.132, 1.002, 3.062e-17), (0.1366, 1.037, -0.1669), (0.1442, 1.095, -0.2733), (0.1469, 1.116, -0.2813), (0.1493, 1.134, -0.2202), (0.1588, 1.206, -0.125), (5.96e-08, 1.25, 0.0), (1.192e-07, 1.217, 0.125), (1.22e-07, 1.144, 0.2202), (1.065e-07, 1.125, 0.2813), (1.252e-07, 1.105, 0.2733), (9.541e-08, 1.046, 0.1669), (1.369e-07, 1.011, 3.062e-17), (9.541e-08, 1.046, -0.1669), (1.252e-07, 1.105, -0.2733), (1.065e-07, 1.125, -0.2813), (1.22e-07, 1.144, -0.2202), (1.192e-07, 1.217, -0.125), (-0.1632, 1.239, 0.0), (-0.1588, 1.206, 0.125), (-0.1493, 1.134, 0.2202), (-0.1469, 1.116, 0.2813), (-0.1442, 1.095, 0.2733), (-0.1366, 1.037, 0.1669), (-0.132, 1.002, 3.062e-17), (-0.1366, 1.037, -0.1669), (-0.1442, 1.095, -0.2733), (-0.1469, 1.116, -0.2813), (-0.1493, 1.134, -0.2202), (-0.1588, 1.206, -0.125), (-0.3235, 1.207, 0.0), (-0.3149, 1.175, 0.125), (-0.2961, 1.105, 0.2202), (-0.2912, 1.087, 0.2813), (-0.2859, 1.067, 0.2733), (-0.2708, 1.011, 0.1669), (-0.2617, 0.9765, 3.062e-17), (-0.2708, 1.011, -0.1669), (-0.2859, 1.067, -0.2733), (-0.2912, 1.087, -0.2813), (-0.2961, 1.105, -0.2202), (-0.3149, 1.175, -0.125), (-0.4784, 1.155, 0.0), (-0.4655, 1.124, 0.125), (-0.4378, 1.057, 0.2202), (-0.4306, 1.039, 0.2813), (-0.4227, 1.021, 0.2733), (-0.4003, 0.9665, 0.1669), (-0.3869, 0.934, 3.062e-17), (-0.4003, 0.9665, -0.1669), (-0.4227, 1.021, -0.2733), (-0.4306, 1.039, -0.2813), (-0.4378, 1.057, -0.2202), (-0.4655, 1.124, -0.125), (-0.625, 1.083, 0.0), (-0.6083, 1.054, 0.125), (-0.5721, 0.9909, 0.2202), (-0.5626, 0.9744, 0.2813), (-0.5523, 0.9566, 0.2733), (-0.5231, 0.906, 0.1669), (-0.5055, 0.8755, 3.062e-17), (-0.5231, 0.906, -0.1669), (-0.5523, 0.9566, -0.2733), (-0.5626, 0.9744, -0.2813), (-0.5721, 0.9909, -0.2202), (-0.6083, 1.054, -0.125), (-0.761, 0.9917, 0.0), (-0.7406, 0.9651, 0.125), (-0.6965, 0.9077, 0.2202), (-0.6849, 0.8926, 0.2813), (-0.6724, 0.8763, 0.2733), (-0.6369, 0.83, 0.1669), (-0.6154, 0.8021, 3.062e-17), (-0.6369, 0.83, -0.1669), (-0.6724, 0.8763, -0.2733), (-0.6849, 0.8926, -0.2813), (-0.6965, 0.9077, -0.2202), (-0.7406, 0.9651, -0.125), (-0.8839, 0.8839, 0.0), (-0.8602, 0.8602, 0.125), (-0.809, 0.809, 0.2202), (-0.7956, 0.7956, 0.2813), (-0.7811, 0.7811, 0.2733), (-0.7397, 0.7397, 0.1669), (-0.7149, 0.7149, 3.062e-17), (-0.7397, 0.7397, -0.1669), (-0.7811, 0.7811, -0.2733), (-0.7956, 0.7956, -0.2813), (-0.809, 0.809, -0.2202), (-0.8602, 0.8602, -0.125), (-0.9917, 0.761, 0.0), (-0.9651, 0.7406, 0.125), (-0.9077, 0.6965, 0.2202), (-0.8926, 0.6849, 0.2813), (-0.8763, 0.6724, 0.2733), (-0.83, 0.6369, 0.1669), (-0.8021, 0.6154, 3.062e-17), (-0.83, 0.6369, -0.1669), (-0.8763, 0.6724, -0.2733), (-0.8926, 0.6849, -0.2813), (-0.9077, 0.6965, -0.2202), (-0.9651, 0.7406, -0.125), (-1.083, 0.625, 0.0), (-1.054, 0.6083, 0.125), (-0.9909, 0.5721, 0.2202), (-0.9744, 0.5626, 0.2813), (-0.9566, 0.5523, 0.2733), (-0.906, 0.5231, 0.1669), (-0.8755, 0.5055, 3.062e-17), (-0.906, 0.5231, -0.1669), (-0.9566, 0.5523, -0.2733), (-0.9744, 0.5626, -0.2813), (-0.9909, 0.5721, -0.2202), (-1.054, 0.6083, -0.125), (-1.155, 0.4784, 0.0), (-1.124, 0.4655, 0.125), (-1.057, 0.4378, 0.2202), (-1.039, 0.4306, 0.2813), (-1.021, 0.4227, 0.2733), (-0.9665, 0.4003, 0.1669), (-0.934, 0.3869, 3.062e-17), (-0.9665, 0.4003, -0.1669), (-1.021, 0.4227, -0.2733), (-1.039, 0.4306, -0.2813), (-1.057, 0.4378, -0.2202), (-1.124, 0.4655, -0.125), (-1.207, 0.3235, 0.0), (-1.175, 0.3149, 0.125), (-1.105, 0.2961, 0.2202), (-1.087, 0.2912, 0.2813), (-1.067, 0.2859, 0.2733), (-1.011, 0.2708, 0.1669), (-0.9765, 0.2617, 3.062e-17), (-1.011, 0.2708, -0.1669), (-1.067, 0.2859, -0.2733), (-1.087, 0.2912, -0.2813), (-1.105, 0.2961, -0.2202), (-1.175, 0.3149, -0.125), (-1.239, 0.1632, 0.0), (-1.206, 0.1588, 0.125), (-1.134, 0.1493, 0.2202), (-1.116, 0.1469, 0.2813), (-1.095, 0.1442, 0.2733), (-1.037, 0.1366, 0.1669), (-1.002, 0.132, 3.062e-17), (-1.037, 0.1366, -0.1669), (-1.095, 0.1442, -0.2733), (-1.116, 0.1469, -0.2813), (-1.134, 0.1493, -0.2202), (-1.206, 0.1588, -0.125), (-1.25, 1.093e-07, 0.0), (-1.217, 1.064e-07, 0.125), (-1.144, 9.976e-08, 0.2202), (-1.125, 9.642e-08, 0.2813), (-1.105, 9.249e-08, 0.2733), (-1.046, 8.625e-08, 0.1669), (-1.011, 8.298e-08, 3.062e-17), (-1.046, 8.625e-08, -0.1669), (-1.105, 9.249e-08, -0.2733), (-1.125, 9.642e-08, -0.2813), (-1.144, 9.976e-08, -0.2202), (-1.217, 1.064e-07, -0.125), (-1.239, -0.1632, 0.0), (-1.206, -0.1588, 0.125), (-1.134, -0.1493, 0.2202), (-1.116, -0.1469, 0.2813), (-1.095, -0.1442, 0.2733), (-1.037, -0.1366, 0.1669), (-1.002, -0.132, 3.062e-17), (-1.037, -0.1366, -0.1669), (-1.095, -0.1442, -0.2733), (-1.116, -0.1469, -0.2813), (-1.134, -0.1493, -0.2202), (-1.206, -0.1588, -0.125), (-1.207, -0.3235, 0.0), (-1.175, -0.3149, 0.125), (-1.105, -0.2961, 0.2202), (-1.087, -0.2912, 0.2813), (-1.067, -0.2859, 0.2733), (-1.011, -0.2708, 0.1669), (-0.9765, -0.2617, 3.062e-17), (-1.011, -0.2708, -0.1669), (-1.067, -0.2859, -0.2733), (-1.087, -0.2912, -0.2813), (-1.105, -0.2961, -0.2202), (-1.175, -0.3149, -0.125), (-1.155, -0.4784, 0.0), (-1.124, -0.4655, 0.125), (-1.057, -0.4378, 0.2202), (-1.039, -0.4306, 0.2813), (-1.021, -0.4227, 0.2733), (-0.9665, -0.4003, 0.1669), (-0.934, -0.3869, 3.062e-17), (-0.9665, -0.4003, -0.1669), (-1.021, -0.4227, -0.2733), (-1.039, -0.4306, -0.2813), (-1.057, -0.4378, -0.2202), (-1.124, -0.4655, -0.125), (-1.083, -0.625, 0.0), (-1.054, -0.6083, 0.125), (-0.9909, -0.5721, 0.2202), (-0.9744, -0.5626, 0.2813), (-0.9566, -0.5523, 0.2733), (-0.906, -0.5231, 0.1669), (-0.8755, -0.5055, 3.062e-17), (-0.906, -0.5231, -0.1669), (-0.9566, -0.5523, -0.2733), (-0.9744, -0.5626, -0.2813), (-0.9909, -0.5721, -0.2202), (-1.054, -0.6083, -0.125), (-0.9917, -0.761, 0.0), (-0.9651, -0.7406, 0.125), (-0.9077, -0.6965, 0.2202), (-0.8926, -0.6849, 0.2813), (-0.8763, -0.6724, 0.2733), (-0.83, -0.6369, 0.1669), (-0.8021, -0.6154, 3.062e-17), (-0.83, -0.6369, -0.1669), (-0.8763, -0.6724, -0.2733), (-0.8926, -0.6849, -0.2813), (-0.9077, -0.6965, -0.2202), (-0.9651, -0.7406, -0.125), (-0.8839, -0.8839, 0.0), (-0.8602, -0.8602, 0.125), (-0.809, -0.809, 0.2202), (-0.7956, -0.7956, 0.2813), (-0.7811, -0.7811, 0.2733), (-0.7397, -0.7397, 0.1669), (-0.7149, -0.7149, 3.062e-17), (-0.7397, -0.7397, -0.1669), (-0.7811, -0.7811, -0.2733), (-0.7956, -0.7956, -0.2813), (-0.809, -0.809, -0.2202), (-0.8602, -0.8602, -0.125), (-0.761, -0.9917, 0.0), (-0.7406, -0.9651, 0.125), (-0.6965, -0.9077, 0.2202), (-0.6849, -0.8926, 0.2813), (-0.6724, -0.8763, 0.2733), (-0.6369, -0.83, 0.1669), (-0.6154, -0.8021, 3.062e-17), (-0.6369, -0.83, -0.1669), (-0.6724, -0.8763, -0.2733), (-0.6849, -0.8926, -0.2813), (-0.6965, -0.9077, -0.2202), (-0.7406, -0.9651, -0.125), (-0.625, -1.083, 0.0), (-0.6083, -1.054, 0.125), (-0.5721, -0.9909, 0.2202), (-0.5626, -0.9744, 0.2813), (-0.5523, -0.9566, 0.2733), (-0.5231, -0.906, 0.1669), (-0.5055, -0.8755, 3.062e-17), (-0.5231, -0.906, -0.1669), (-0.5523, -0.9566, -0.2733), (-0.5626, -0.9744, -0.2813), (-0.5721, -0.9909, -0.2202), (-0.6083, -1.054, -0.125), (-0.4784, -1.155, 0.0), (-0.4655, -1.124, 0.125), (-0.4378, -1.057, 0.2202), (-0.4306, -1.039, 0.2813), (-0.4227, -1.021, 0.2733), (-0.4003, -0.9665, 0.1669), (-0.3869, -0.934, 3.062e-17), (-0.4003, -0.9665, -0.1669), (-0.4227, -1.021, -0.2733), (-0.4306, -1.039, -0.2813), (-0.4378, -1.057, -0.2202), (-0.4655, -1.124, -0.125), (-0.3235, -1.207, 0.0), (-0.3149, -1.175, 0.125), (-0.2961, -1.105, 0.2202), (-0.2912, -1.087, 0.2813), (-0.2859, -1.067, 0.2733), (-0.2708, -1.011, 0.1669), (-0.2617, -0.9765, 3.062e-17), (-0.2708, -1.011, -0.1669), (-0.2859, -1.067, -0.2733), (-0.2912, -1.087, -0.2813), (-0.2961, -1.105, -0.2202), (-0.3149, -1.175, -0.125), (-0.1632, -1.239, 0.0), (-0.1588, -1.206, 0.125), (-0.1493, -1.134, 0.2202), (-0.1469, -1.116, 0.2813), (-0.1442, -1.095, 0.2733), (-0.1366, -1.037, 0.1669), (-0.132, -1.002, 3.062e-17), (-0.1366, -1.037, -0.1669), (-0.1442, -1.095, -0.2733), (-0.1469, -1.116, -0.2813), (-0.1493, -1.134, -0.2202), (-0.1588, -1.206, -0.125), (5.96e-08, -1.25, 0.0), (1.192e-07, -1.217, 0.125), (1.22e-07, -1.144, 0.2202), (1.065e-07, -1.125, 0.2813), (1.252e-07, -1.105, 0.2733), (9.541e-08, -1.046, 0.1669), (1.369e-07, -1.011, 3.062e-17), (9.541e-08, -1.046, -0.1669), (1.252e-07, -1.105, -0.2733), (1.065e-07, -1.125, -0.2813), (1.22e-07, -1.144, -0.2202), (1.192e-07, -1.217, -0.125), (0.1632, -1.239, 0.0), (0.1588, -1.206, 0.125), (0.1493, -1.134, 0.2202), (0.1469, -1.116, 0.2813), (0.1442, -1.095, 0.2733), (0.1366, -1.037, 0.1669), (0.132, -1.002, 3.062e-17), (0.1366, -1.037, -0.1669), (0.1442, -1.095, -0.2733), (0.1469, -1.116, -0.2813), (0.1493, -1.134, -0.2202), (0.1588, -1.206, -0.125), (0.3235, -1.207, 0.0), (0.3149, -1.175, 0.125), (0.2961, -1.105, 0.2202), (0.2912, -1.087, 0.2813), (0.2859, -1.067, 0.2733), (0.2708, -1.011, 0.1669), (0.2617, -0.9765, 3.062e-17), (0.2708, -1.011, -0.1669), (0.2859, -1.067, -0.2733), (0.2912, -1.087, -0.2813), (0.2961, -1.105, -0.2202), (0.3149, -1.175, -0.125), (0.4784, -1.155, 0.0), (0.4655, -1.124, 0.125), (0.4378, -1.057, 0.2202), (0.4306, -1.039, 0.2813), (0.4227, -1.021, 0.2733), (0.4003, -0.9665, 0.1669), (0.3869, -0.934, 3.062e-17), (0.4003, -0.9665, -0.1669), (0.4227, -1.021, -0.2733), (0.4306, -1.039, -0.2813), (0.4378, -1.057, -0.2202), (0.4655, -1.124, -0.125), (0.625, -1.083, 0.0), (0.6083, -1.054, 0.125), (0.5721, -0.9909, 0.2202), (0.5626, -0.9744, 0.2813), (0.5523, -0.9566, 0.2733), (0.5231, -0.906, 0.1669), (0.5055, -0.8755, 3.062e-17), (0.5231, -0.906, -0.1669), (0.5523, -0.9566, -0.2733), (0.5626, -0.9744, -0.2813), (0.5721, -0.9909, -0.2202), (0.6083, -1.054, -0.125), (0.761, -0.9917, 0.0), (0.7406, -0.9651, 0.125), (0.6965, -0.9077, 0.2202), (0.6849, -0.8926, 0.2813), (0.6724, -0.8763, 0.2733), (0.6369, -0.83, 0.1669), (0.6154, -0.8021, 3.062e-17), (0.6369, -0.83, -0.1669), (0.6724, -0.8763, -0.2733), (0.6849, -0.8926, -0.2813), (0.6965, -0.9077, -0.2202), (0.7406, -0.9651, -0.125), (0.8839, -0.8839, 0.0), (0.8602, -0.8602, 0.125), (0.809, -0.809, 0.2202), (0.7956, -0.7956, 0.2813), (0.7811, -0.7811, 0.2733), (0.7397, -0.7397, 0.1669), (0.7149, -0.7149, 3.062e-17), (0.7397, -0.7397, -0.1669), (0.7811, -0.7811, -0.2733), (0.7956, -0.7956, -0.2813), (0.809, -0.809, -0.2202), (0.8602, -0.8602, -0.125), (0.9917, -0.761, 0.0), (0.9651, -0.7406, 0.125), (0.9077, -0.6965, 0.2202), (0.8926, -0.6849, 0.2813), (0.8763, -0.6724, 0.2733), (0.83, -0.6369, 0.1669), (0.8021, -0.6154, 3.062e-17), (0.83, -0.6369, -0.1669), (0.8763, -0.6724, -0.2733), (0.8926, -0.6849, -0.2813), (0.9077, -0.6965, -0.2202), (0.9651, -0.7406, -0.125), (1.083, -0.625, 0.0), (1.054, -0.6083, 0.125), (0.9909, -0.5721, 0.2202), (0.9744, -0.5626, 0.2813), (0.9566, -0.5523, 0.2733), (0.906, -0.5231, 0.1669), (0.8755, -0.5055, 3.062e-17), (0.906, -0.5231, -0.1669), (0.9566, -0.5523, -0.2733), (0.9744, -0.5626, -0.2813), (0.9909, -0.5721, -0.2202), (1.054, -0.6083, -0.125), (1.155, -0.4784, 0.0), (1.124, -0.4655, 0.125), (1.057, -0.4378, 0.2202), (1.039, -0.4306, 0.2813), (1.021, -0.4227, 0.2733), (0.9665, -0.4003, 0.1669), (0.934, -0.3869, 3.062e-17), (0.9665, -0.4003, -0.1669), (1.021, -0.4227, -0.2733), (1.039, -0.4306, -0.2813), (1.057, -0.4378, -0.2202), (1.124, -0.4655, -0.125), (1.207, -0.3235, 0.0), (1.175, -0.3149, 0.125), (1.105, -0.2961, 0.2202), (1.087, -0.2912, 0.2813), (1.067, -0.2859, 0.2733), (1.011, -0.2708, 0.1669), (0.9765, -0.2617, 3.062e-17), (1.011, -0.2708, -0.1669), (1.067, -0.2859, -0.2733), (1.087, -0.2912, -0.2813), (1.105, -0.2961, -0.2202), (1.175, -0.3149, -0.125), (1.239, -0.1632, 0.0), (1.206, -0.1588, 0.125), (1.134, -0.1493, 0.2202), (1.116, -0.1469, 0.2813), (1.095, -0.1442, 0.2733), (1.037, -0.1366, 0.1669), (1.002, -0.132, 3.062e-17), (1.037, -0.1366, -0.1669), (1.095, -0.1442, -0.2733), (1.116, -0.1469, -0.2813), (1.134, -0.1493, -0.2202), (1.206, -0.1588, -0.125)], [], [(0, 12, 13, 1), (1, 13, 14, 2), (2, 14, 15, 3), (3, 15, 16, 4), (4, 16, 17, 5), (5, 17, 18, 6), (6, 18, 19, 7), (7, 19, 20, 8), (8, 20, 21, 9), (9, 21, 22, 10), (10, 22, 23, 11), (0, 11, 23, 12), (12, 24, 25, 13), (13, 25, 26, 14), (14, 26, 27, 15), (15, 27, 28, 16), (16, 28, 29, 17), (17, 29, 30, 18), (18, 30, 31, 19), (19, 31, 32, 20), (20, 32, 33, 21), (21, 33, 34, 22), (22, 34, 35, 23), (23, 35, 24, 12), (24, 36, 37, 25), (25, 37, 38, 26), (26, 38, 39, 27), (27, 39, 40, 28), (28, 40, 41, 29), (29, 41, 42, 30), (30, 42, 43, 31), (31, 43, 44, 32), (32, 44, 45, 33), (33, 45, 46, 34), (34, 46, 47, 35), (35, 47, 36, 24), (36, 48, 49, 37), (37, 49, 50, 38), (38, 50, 51, 39), (39, 51, 52, 40), (40, 52, 53, 41), (41, 53, 54, 42), (42, 54, 55, 43), (43, 55, 56, 44), (44, 56, 57, 45), (45, 57, 58, 46), (46, 58, 59, 47), (47, 59, 48, 36), (48, 60, 61, 49), (49, 61, 62, 50), (50, 62, 63, 51), (51, 63, 64, 52), (52, 64, 65, 53), (53, 65, 66, 54), (54, 66, 67, 55), (55, 67, 68, 56), (56, 68, 69, 57), (57, 69, 70, 58), (58, 70, 71, 59), (59, 71, 60, 48), (60, 72, 73, 61), (61, 73, 74, 62), (62, 74, 75, 63), (63, 75, 76, 64), (64, 76, 77, 65), (65, 77, 78, 66), (66, 78, 79, 67), (67, 79, 80, 68), (68, 80, 81, 69), (69, 81, 82, 70), (70, 82, 83, 71), (71, 83, 72, 60), (72, 84, 85, 73), (73, 85, 86, 74), (74, 86, 87, 75), (75, 87, 88, 76), (76, 88, 89, 77), (77, 89, 90, 78), (78, 90, 91, 79), (79, 91, 92, 80), (80, 92, 93, 81), (81, 93, 94, 82), (82, 94, 95, 83), (83, 95, 84, 72), (84, 96, 97, 85), (85, 97, 98, 86), (86, 98, 99, 87), (87, 99, 100, 88), (88, 100, 101, 89), (89, 101, 102, 90), (90, 102, 103, 91), (91, 103, 104, 92), (92, 104, 105, 93), (93, 105, 106, 94), (94, 106, 107, 95), (95, 107, 96, 84), (96, 108, 109, 97), (97, 109, 110, 98), (98, 110, 111, 99), (99, 111, 112, 100), (100, 112, 113, 101), (101, 113, 114, 102), (102, 114, 115, 103), (103, 115, 116, 104), (104, 116, 117, 105), (105, 117, 118, 106), (106, 118, 119, 107), (107, 119, 108, 96), (108, 120, 121, 109), (109, 121, 122, 110), (110, 122, 123, 111), (111, 123, 124, 112), (112, 124, 125, 113), (113, 125, 126, 114), (114, 126, 127, 115), (115, 127, 128, 116), (116, 128, 129, 117), (117, 129, 130, 118), (118, 130, 131, 119), (119, 131, 120, 108), (120, 132, 133, 121), (121, 133, 134, 122), (122, 134, 135, 123), (123, 135, 136, 124), (124, 136, 137, 125), (125, 137, 138, 126), (126, 138, 139, 127), (127, 139, 140, 128), (128, 140, 141, 129), (129, 141, 142, 130), (130, 142, 143, 131), (131, 143, 132, 120), (132, 144, 145, 133), (133, 145, 146, 134), (134, 146, 147, 135), (135, 147, 148, 136), (136, 148, 149, 137), (137, 149, 150, 138), (138, 150, 151, 139), (139, 151, 152, 140), (140, 152, 153, 141), (141, 153, 154, 142), (142, 154, 155, 143), (143, 155, 144, 132), (144, 156, 157, 145), (145, 157, 158, 146), (146, 158, 159, 147), (147, 159, 160, 148), (148, 160, 161, 149), (149, 161, 162, 150), (150, 162, 163, 151), (151, 163, 164, 152), (152, 164, 165, 153), (153, 165, 166, 154), (154, 166, 167, 155), (155, 167, 156, 144), (156, 168, 169, 157), (157, 169, 170, 158), (158, 170, 171, 159), (159, 171, 172, 160), (160, 172, 173, 161), (161, 173, 174, 162), (162, 174, 175, 163), (163, 175, 176, 164), (164, 176, 177, 165), (165, 177, 178, 166), (166, 178, 179, 167), (167, 179, 168, 156), (168, 180, 181, 169), (169, 181, 182, 170), (170, 182, 183, 171), (171, 183, 184, 172), (172, 184, 185, 173), (173, 185, 186, 174), (174, 186, 187, 175), (175, 187, 188, 176), (176, 188, 189, 177), (177, 189, 190, 178), (178, 190, 191, 179), (179, 191, 180, 168), (180, 192, 193, 181), (181, 193, 194, 182), (182, 194, 195, 183), (183, 195, 196, 184), (184, 196, 197, 185), (185, 197, 198, 186), (186, 198, 199, 187), (187, 199, 200, 188), (188, 200, 201, 189), (189, 201, 202, 190), (190, 202, 203, 191), (191, 203, 192, 180), (192, 204, 205, 193), (193, 205, 206, 194), (194, 206, 207, 195), (195, 207, 208, 196), (196, 208, 209, 197), (197, 209, 210, 198), (198, 210, 211, 199), (199, 211, 212, 200), (200, 212, 213, 201), (201, 213, 214, 202), (202, 214, 215, 203), (203, 215, 204, 192), (204, 216, 217, 205), (205, 217, 218, 206), (206, 218, 219, 207), (207, 219, 220, 208), (208, 220, 221, 209), (209, 221, 222, 210), (210, 222, 223, 211), (211, 223, 224, 212), (212, 224, 225, 213), (213, 225, 226, 214), (214, 226, 227, 215), (215, 227, 216, 204), (216, 228, 229, 217), (217, 229, 230, 218), (218, 230, 231, 219), (219, 231, 232, 220), (220, 232, 233, 221), (221, 233, 234, 222), (222, 234, 235, 223), (223, 235, 236, 224), (224, 236, 237, 225), (225, 237, 238, 226), (226, 238, 239, 227), (227, 239, 228, 216), (228, 240, 241, 229), (229, 241, 242, 230), (230, 242, 243, 231), (231, 243, 244, 232), (232, 244, 245, 233), (233, 245, 246, 234), (234, 246, 247, 235), (235, 247, 248, 236), (236, 248, 249, 237), (237, 249, 250, 238), (238, 250, 251, 239), (239, 251, 240, 228), (240, 252, 253, 241), (241, 253, 254, 242), (242, 254, 255, 243), (243, 255, 256, 244), (244, 256, 257, 245), (245, 257, 258, 246), (246, 258, 259, 247), (247, 259, 260, 248), (248, 260, 261, 249), (249, 261, 262, 250), (250, 262, 263, 251), (251, 263, 252, 240), (252, 264, 265, 253), (253, 265, 266, 254), (254, 266, 267, 255), (255, 267, 268, 256), (256, 268, 269, 257), (257, 269, 270, 258), (258, 270, 271, 259), (259, 271, 272, 260), (260, 272, 273, 261), (261, 273, 274, 262), (262, 274, 275, 263), (263, 275, 264, 252), (264, 276, 277, 265), (265, 277, 278, 266), (266, 278, 279, 267), (267, 279, 280, 268), (268, 280, 281, 269), (269, 281, 282, 270), (270, 282, 283, 271), (271, 283, 284, 272), (272, 284, 285, 273), (273, 285, 286, 274), (274, 286, 287, 275), (275, 287, 276, 264), (276, 288, 289, 277), (277, 289, 290, 278), (278, 290, 291, 279), (279, 291, 292, 280), (280, 292, 293, 281), (281, 293, 294, 282), (282, 294, 295, 283), (283, 295, 296, 284), (284, 296, 297, 285), (285, 297, 298, 286), (286, 298, 299, 287), (287, 299, 288, 276), (288, 300, 301, 289), (289, 301, 302, 290), (290, 302, 303, 291), (291, 303, 304, 292), (292, 304, 305, 293), (293, 305, 306, 294), (294, 306, 307, 295), (295, 307, 308, 296), (296, 308, 309, 297), (297, 309, 310, 298), (298, 310, 311, 299), (299, 311, 300, 288), (300, 312, 313, 301), (301, 313, 314, 302), (302, 314, 315, 303), (303, 315, 316, 304), (304, 316, 317, 305), (305, 317, 318, 306), (306, 318, 319, 307), (307, 319, 320, 308), (308, 320, 321, 309), (309, 321, 322, 310), (310, 322, 323, 311), (311, 323, 312, 300), (312, 324, 325, 313), (313, 325, 326, 314), (314, 326, 327, 315), (315, 327, 328, 316), (316, 328, 329, 317), (317, 329, 330, 318), (318, 330, 331, 319), (319, 331, 332, 320), (320, 332, 333, 321), (321, 333, 334, 322), (322, 334, 335, 323), (323, 335, 324, 312), (324, 336, 337, 325), (325, 337, 338, 326), (326, 338, 339, 327), (327, 339, 340, 328), (328, 340, 341, 329), (329, 341, 342, 330), (330, 342, 343, 331), (331, 343, 344, 332), (332, 344, 345, 333), (333, 345, 346, 334), (334, 346, 347, 335), (335, 347, 336, 324), (336, 348, 349, 337), (337, 349, 350, 338), (338, 350, 351, 339), (339, 351, 352, 340), (340, 352, 353, 341), (341, 353, 354, 342), (342, 354, 355, 343), (343, 355, 356, 344), (344, 356, 357, 345), (345, 357, 358, 346), (346, 358, 359, 347), (347, 359, 348, 336), (348, 360, 361, 349), (349, 361, 362, 350), (350, 362, 363, 351), (351, 363, 364, 352), (352, 364, 365, 353), (353, 365, 366, 354), (354, 366, 367, 355), (355, 367, 368, 356), (356, 368, 369, 357), (357, 369, 370, 358), (358, 370, 371, 359), (359, 371, 360, 348), (360, 372, 373, 361), (361, 373, 374, 362), (362, 374, 375, 363), (363, 375, 376, 364), (364, 376, 377, 365), (365, 377, 378, 366), (366, 378, 379, 367), (367, 379, 380, 368), (368, 380, 381, 369), (369, 381, 382, 370), (370, 382, 383, 371), (371, 383, 372, 360), (372, 384, 385, 373), (373, 385, 386, 374), (374, 386, 387, 375), (375, 387, 388, 376), (376, 388, 389, 377), (377, 389, 390, 378), (378, 390, 391, 379), (379, 391, 392, 380), (380, 392, 393, 381), (381, 393, 394, 382), (382, 394, 395, 383), (383, 395, 384, 372), (384, 396, 397, 385), (385, 397, 398, 386), (386, 398, 399, 387), (387, 399, 400, 388), (388, 400, 401, 389), (389, 401, 402, 390), (390, 402, 403, 391), (391, 403, 404, 392), (392, 404, 405, 393), (393, 405, 406, 394), (394, 406, 407, 395), (395, 407, 396, 384), (396, 408, 409, 397), (397, 409, 410, 398), (398, 410, 411, 399), (399, 411, 412, 400), (400, 412, 413, 401), (401, 413, 414, 402), (402, 414, 415, 403), (403, 415, 416, 404), (404, 416, 417, 405), (405, 417, 418, 406), (406, 418, 419, 407), (407, 419, 408, 396), (408, 420, 421, 409), (409, 421, 422, 410), (410, 422, 423, 411), (411, 423, 424, 412), (412, 424, 425, 413), (413, 425, 426, 414), (414, 426, 427, 415), (415, 427, 428, 416), (416, 428, 429, 417), (417, 429, 430, 418), (418, 430, 431, 419), (419, 431, 420, 408), (420, 432, 433, 421), (421, 433, 434, 422), (422, 434, 435, 423), (423, 435, 436, 424), (424, 436, 437, 425), (425, 437, 438, 426), (426, 438, 439, 427), (427, 439, 440, 428), (428, 440, 441, 429), (429, 441, 442, 430), (430, 442, 443, 431), (431, 443, 432, 420), (432, 444, 445, 433), (433, 445, 446, 434), (434, 446, 447, 435), (435, 447, 448, 436), (436, 448, 449, 437), (437, 449, 450, 438), (438, 450, 451, 439), (439, 451, 452, 440), (440, 452, 453, 441), (441, 453, 454, 442), (442, 454, 455, 443), (443, 455, 444, 432), (444, 456, 457, 445), (445, 457, 458, 446), (446, 458, 459, 447), (447, 459, 460, 448), (448, 460, 461, 449), (449, 461, 462, 450), (450, 462, 463, 451), (451, 463, 464, 452), (452, 464, 465, 453), (453, 465, 466, 454), (454, 466, 467, 455), (455, 467, 456, 444), (456, 468, 469, 457), (457, 469, 470, 458), (458, 470, 471, 459), (459, 471, 472, 460), (460, 472, 473, 461), (461, 473, 474, 462), (462, 474, 475, 463), (463, 475, 476, 464), (464, 476, 477, 465), (465, 477, 478, 466), (466, 478, 479, 467), (467, 479, 468, 456), (468, 480, 481, 469), (469, 481, 482, 470), (470, 482, 483, 471), (471, 483, 484, 472), (472, 484, 485, 473), (473, 485, 486, 474), (474, 486, 487, 475), (475, 487, 488, 476), (476, 488, 489, 477), (477, 489, 490, 478), (478, 490, 491, 479), (479, 491, 480, 468), (480, 492, 493, 481), (481, 493, 494, 482), (482, 494, 495, 483), (483, 495, 496, 484), (484, 496, 497, 485), (485, 497, 498, 486), (486, 498, 499, 487), (487, 499, 500, 488), (488, 500, 501, 489), (489, 501, 502, 490), (490, 502, 503, 491), (491, 503, 492, 480), (492, 504, 505, 493), (493, 505, 506, 494), (494, 506, 507, 495), (495, 507, 508, 496), (496, 508, 509, 497), (497, 509, 510, 498), (498, 510, 511, 499), (499, 511, 512, 500), (500, 512, 513, 501), (501, 513, 514, 502), (502, 514, 515, 503), (503, 515, 504, 492), (504, 516, 517, 505), (505, 517, 518, 506), (506, 518, 519, 507), (507, 519, 520, 508), (508, 520, 521, 509), (509, 521, 522, 510), (510, 522, 523, 511), (511, 523, 524, 512), (512, 524, 525, 513), (513, 525, 526, 514), (514, 526, 527, 515), (515, 527, 516, 504), (516, 528, 529, 517), (517, 529, 530, 518), (518, 530, 531, 519), (519, 531, 532, 520), (520, 532, 533, 521), (521, 533, 534, 522), (522, 534, 535, 523), (523, 535, 536, 524), (524, 536, 537, 525), (525, 537, 538, 526), (526, 538, 539, 527), (527, 539, 528, 516), (528, 540, 541, 529), (529, 541, 542, 530), (530, 542, 543, 531), (531, 543, 544, 532), (532, 544, 545, 533), (533, 545, 546, 534), (534, 546, 547, 535), (535, 547, 548, 536), (536, 548, 549, 537), (537, 549, 550, 538), (538, 550, 551, 539), (539, 551, 540, 528), (540, 552, 553, 541), (541, 553, 554, 542), (542, 554, 555, 543), (543, 555, 556, 544), (544, 556, 557, 545), (545, 557, 558, 546), (546, 558, 559, 547), (547, 559, 560, 548), (548, 560, 561, 549), (549, 561, 562, 550), (550, 562, 563, 551), (551, 563, 552, 540), (552, 564, 565, 553), (553, 565, 566, 554), (554, 566, 567, 555), (555, 567, 568, 556), (556, 568, 569, 557), (557, 569, 570, 558), (558, 570, 571, 559), (559, 571, 572, 560), (560, 572, 573, 561), (561, 573, 574, 562), (562, 574, 575, 563), (563, 575, 564, 552), (564, 0, 1, 565), (565, 1, 2, 566), (566, 2, 3, 567), (567, 3, 4, 568), (568, 4, 5, 569), (569, 5, 6, 570), (570, 6, 7, 571), (571, 7, 8, 572), (572, 8, 9, 573), (573, 9, 10, 574), (574, 10, 11, 575), (575, 11, 0, 564)])
me_torus.polygons.foreach_set('use_smooth', [True] * 576)
me_torus.materials.append(mat_material_002)
me_torus.use_remesh_preserve_volume = False
me_torus.use_remesh_preserve_attributes = False
me_torus.use_mirror_vertex_groups = False
me_torus.update()

# ---- objects
ob_torus_001 = bpy.data.objects.new('Torus.001', me_torus_001)
ob_torus = bpy.data.objects.new('Torus', me_torus)
ob_lamp = bpy.data.objects.new('Lamp', light_lamp)
ob_camera = bpy.data.objects.new('Camera', cam_camera)

# ---- transforms, parenting, visibility, modifiers, constraints
ob_torus_001.location = (0.0, 0.0, 0.0)
ob_torus_001.rotation_euler = (1.564, -0.0, 0.0)
ob_torus_001.scale = (2.961, 2.961, 1.645)
ob_torus_001.lineart.crease_threshold = 0.0
ob_torus.location = (0.0, 0.0, 0.0)
ob_torus.scale = (3.832, 3.832, 2.129)
ob_torus.lineart.crease_threshold = 0.0
ob_lamp.location = (4.076, 1.005, 5.904)
ob_lamp.rotation_euler = (0.6503, 0.05522, 1.866)
ob_lamp.lock_rotations_4d = False
ob_lamp.empty_display_type = 'ARROWS'
ob_lamp.color = (0.0, 0.0, 0.0, 0.0)
ob_lamp.lineart.crease_threshold = 0.0
ob_camera.location = (7.481, -6.508, 5.344)
ob_camera.rotation_euler = (1.109, 0.01082, 0.8149)
ob_camera.lock_rotations_4d = False
ob_camera.empty_display_type = 'ARROWS'
ob_camera.color = (0.0, 0.0, 0.0, 0.0)
ob_camera.display_type = 'WIRE'
ob_camera.lineart.crease_threshold = 0.0

# ---- collection membership
col_collection_1.objects.link(ob_torus_001)
col_collection_1.objects.link(ob_torus)
col_collection_1.objects.link(ob_lamp)
col_collection_1.objects.link(ob_camera)

# ---- scene / render settings (as saved in the file)
scene.camera = ob_camera
scene.frame_start = 1; scene.frame_end = 250; scene.frame_set(1)
scene.render.engine = 'BLENDER_EEVEE_NEXT'
scene.render.resolution_percentage = 50
scene.render.dither_intensity = 0.0
scene.cycles.use_denoising = False
scene.cycles.samples = 10
scene.cycles.sampling_pattern = 'TABULATED_SOBOL'
scene.cycles.light_sampling_threshold = 0.0
scene.cycles.use_adaptive_sampling = False
scene.cycles.use_light_tree = False
scene.cycles.blur_glossy = 0.0
scene.cycles.pixel_filter_type = 'GAUSSIAN'
scene.cycles.sample_clamp_indirect = 0.0
scene.view_settings.view_transform = 'Standard'
bpy.context.view_layer.update()
